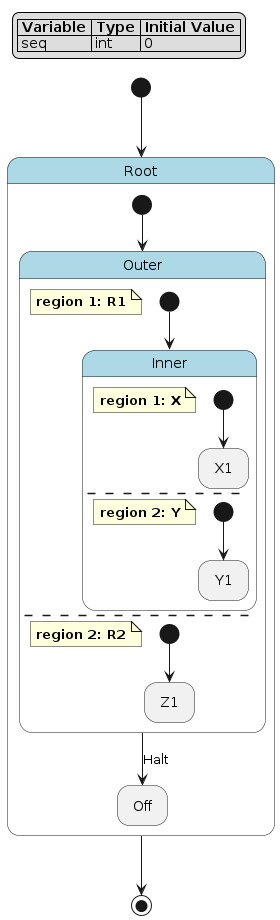

The diagram above was rendered by PlantUML. Its source (embedded in the PNG):
@startuml
hide empty description

skinparam state {
  BackgroundColor<<pseudo>> LightGray
  BackgroundColor<<composite>> LightBlue
  BorderColor<<pseudo>> Gray
  FontStyle<<pseudo>> italic
}

legend top left
|= Variable |= Type |= Initial Value |
| seq | int | 0 |
endlegend

state "Root" as root <<composite>> {
    state "Outer" as root__outer <<composite>> {
        note as root__outer__r1
            **region 1: R1**
        end note
        state "Inner" as root__outer__r1__inner <<composite>> {
            note as root__outer__r1__inner__x
                **region 1: X**
            end note
            state "X1" as root__outer__r1__inner__x__x1
            [*] --> root__outer__r1__inner__x__x1
            --
            note as root__outer__r1__inner__y
                **region 2: Y**
            end note
            state "Y1" as root__outer__r1__inner__y__y1
            [*] --> root__outer__r1__inner__y__y1
        }
        [*] --> root__outer__r1__inner
        --
        note as root__outer__r2
            **region 2: R2**
        end note
        state "Z1" as root__outer__r2__z1
        [*] --> root__outer__r2__z1
    }
    state "Off" as root__off
    root__outer --> root__off : Halt
    [*] --> root__outer
}
[*] --> root
root --> [*]
@enduml